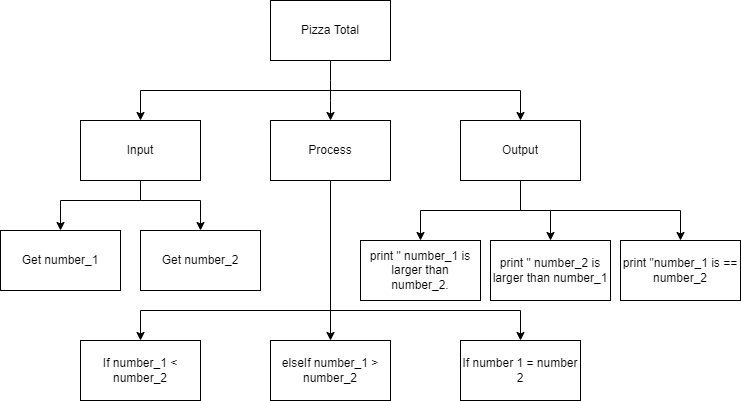

The diagram above was exported from draw.io. Its source (the exported page's mxGraphModel, read from the mxfile embedded in the PNG):
<mxGraphModel dx="674" dy="396" grid="1" gridSize="10" guides="1" tooltips="1" connect="1" arrows="1" fold="1" page="1" pageScale="1" pageWidth="827" pageHeight="1169" math="0" shadow="0">
  <root>
    <mxCell id="0" />
    <mxCell id="1" parent="0" />
    <mxCell id="6" style="edgeStyle=none;html=1;exitX=0.5;exitY=1;exitDx=0;exitDy=0;" parent="1" source="2" target="4" edge="1">
      <mxGeometry relative="1" as="geometry">
        <Array as="points">
          <mxPoint x="400" y="160" />
        </Array>
      </mxGeometry>
    </mxCell>
    <mxCell id="7" style="edgeStyle=none;html=1;entryX=0.5;entryY=0;entryDx=0;entryDy=0;rounded=0;" parent="1" target="5" edge="1">
      <mxGeometry relative="1" as="geometry">
        <mxPoint x="400" y="160" as="sourcePoint" />
        <Array as="points">
          <mxPoint x="590" y="160" />
        </Array>
      </mxGeometry>
    </mxCell>
    <mxCell id="8" style="edgeStyle=none;rounded=0;html=1;entryX=0.5;entryY=0;entryDx=0;entryDy=0;" parent="1" target="3" edge="1">
      <mxGeometry relative="1" as="geometry">
        <mxPoint x="400" y="160" as="sourcePoint" />
        <Array as="points">
          <mxPoint x="210" y="160" />
        </Array>
      </mxGeometry>
    </mxCell>
    <mxCell id="2" value="Pizza Total" style="rounded=0;whiteSpace=wrap;html=1;" parent="1" vertex="1">
      <mxGeometry x="340" y="70" width="120" height="60" as="geometry" />
    </mxCell>
    <mxCell id="20" style="edgeStyle=none;html=1;entryX=0.5;entryY=0;entryDx=0;entryDy=0;rounded=0;" parent="1" target="19" edge="1">
      <mxGeometry relative="1" as="geometry">
        <mxPoint x="210" y="270" as="sourcePoint" />
        <Array as="points">
          <mxPoint x="270" y="270" />
        </Array>
      </mxGeometry>
    </mxCell>
    <mxCell id="21" style="edgeStyle=none;html=1;endArrow=classic;endFill=1;entryX=0.5;entryY=0;entryDx=0;entryDy=0;rounded=0;" parent="1" source="3" target="9" edge="1">
      <mxGeometry relative="1" as="geometry">
        <mxPoint x="210" y="270" as="targetPoint" />
        <Array as="points">
          <mxPoint x="210" y="270" />
          <mxPoint x="130" y="270" />
        </Array>
      </mxGeometry>
    </mxCell>
    <mxCell id="3" value="Input" style="rounded=0;whiteSpace=wrap;html=1;" parent="1" vertex="1">
      <mxGeometry x="150" y="190" width="120" height="60" as="geometry" />
    </mxCell>
    <mxCell id="14" style="edgeStyle=none;rounded=0;html=1;" parent="1" source="4" target="13" edge="1">
      <mxGeometry relative="1" as="geometry" />
    </mxCell>
    <mxCell id="17" style="edgeStyle=none;rounded=0;html=1;entryX=0.5;entryY=0;entryDx=0;entryDy=0;" parent="1" target="16" edge="1">
      <mxGeometry relative="1" as="geometry">
        <mxPoint x="400" y="380" as="sourcePoint" />
        <Array as="points">
          <mxPoint x="590" y="380" />
        </Array>
      </mxGeometry>
    </mxCell>
    <mxCell id="18" style="edgeStyle=none;rounded=0;html=1;entryX=0.5;entryY=0;entryDx=0;entryDy=0;" parent="1" target="15" edge="1">
      <mxGeometry relative="1" as="geometry">
        <mxPoint x="400" y="380" as="sourcePoint" />
        <Array as="points">
          <mxPoint x="210" y="380" />
        </Array>
      </mxGeometry>
    </mxCell>
    <mxCell id="4" value="Process" style="rounded=0;whiteSpace=wrap;html=1;" parent="1" vertex="1">
      <mxGeometry x="340" y="190" width="120" height="60" as="geometry" />
    </mxCell>
    <mxCell id="12" style="edgeStyle=none;rounded=0;html=1;entryX=0.5;entryY=0;entryDx=0;entryDy=0;" parent="1" source="5" target="11" edge="1">
      <mxGeometry relative="1" as="geometry">
        <Array as="points">
          <mxPoint x="590" y="280" />
          <mxPoint x="490" y="280" />
        </Array>
      </mxGeometry>
    </mxCell>
    <mxCell id="23" style="edgeStyle=none;rounded=0;html=1;entryX=0.5;entryY=0;entryDx=0;entryDy=0;endArrow=classic;endFill=1;" parent="1" source="5" target="22" edge="1">
      <mxGeometry relative="1" as="geometry">
        <Array as="points">
          <mxPoint x="590" y="280" />
          <mxPoint x="620" y="280" />
        </Array>
      </mxGeometry>
    </mxCell>
    <mxCell id="25" style="edgeStyle=none;html=1;entryX=0.5;entryY=0;entryDx=0;entryDy=0;rounded=0;" parent="1" target="24" edge="1">
      <mxGeometry relative="1" as="geometry">
        <mxPoint x="590" y="247" as="sourcePoint" />
        <mxPoint x="750" y="301" as="targetPoint" />
        <Array as="points">
          <mxPoint x="590" y="280" />
          <mxPoint x="750" y="280" />
        </Array>
      </mxGeometry>
    </mxCell>
    <mxCell id="5" value="Output" style="rounded=0;whiteSpace=wrap;html=1;" parent="1" vertex="1">
      <mxGeometry x="530" y="190" width="120" height="60" as="geometry" />
    </mxCell>
    <mxCell id="9" value="Get number_1" style="rounded=0;whiteSpace=wrap;html=1;" parent="1" vertex="1">
      <mxGeometry x="70" y="300" width="120" height="60" as="geometry" />
    </mxCell>
    <mxCell id="11" value="&lt;span&gt;print &quot; number_1 is larger than number_2.&lt;/span&gt;" style="rounded=0;whiteSpace=wrap;html=1;" parent="1" vertex="1">
      <mxGeometry x="430" y="310" width="120" height="60" as="geometry" />
    </mxCell>
    <mxCell id="13" value="elseIf number_1 &amp;gt; number_2" style="rounded=0;whiteSpace=wrap;html=1;" parent="1" vertex="1">
      <mxGeometry x="340" y="410" width="120" height="60" as="geometry" />
    </mxCell>
    <mxCell id="15" value="&lt;span&gt;If number_1 &amp;lt; number_2&lt;/span&gt;" style="rounded=0;whiteSpace=wrap;html=1;" parent="1" vertex="1">
      <mxGeometry x="150" y="410" width="120" height="60" as="geometry" />
    </mxCell>
    <mxCell id="16" value="If number 1 = number 2" style="rounded=0;whiteSpace=wrap;html=1;" parent="1" vertex="1">
      <mxGeometry x="530" y="410" width="120" height="60" as="geometry" />
    </mxCell>
    <mxCell id="19" value="Get number_2" style="rounded=0;whiteSpace=wrap;html=1;" parent="1" vertex="1">
      <mxGeometry x="210" y="300" width="120" height="60" as="geometry" />
    </mxCell>
    <mxCell id="22" value="&lt;span&gt;print &quot; number_2 is larger than number_1&lt;/span&gt;" style="rounded=0;whiteSpace=wrap;html=1;" parent="1" vertex="1">
      <mxGeometry x="560" y="310" width="120" height="60" as="geometry" />
    </mxCell>
    <mxCell id="24" value="&lt;span&gt;print &quot;number_1 is == number_2&lt;/span&gt;" style="rounded=0;whiteSpace=wrap;html=1;" parent="1" vertex="1">
      <mxGeometry x="690" y="310" width="120" height="60" as="geometry" />
    </mxCell>
  </root>
</mxGraphModel>